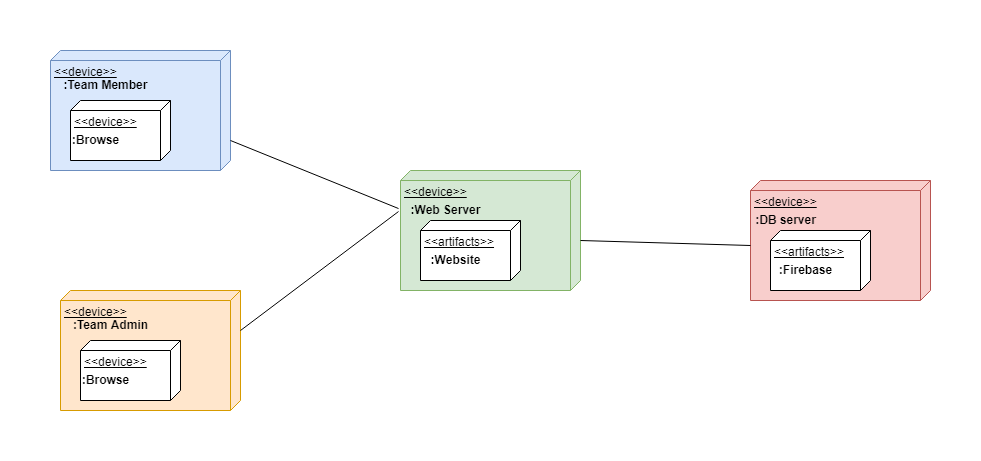

The diagram above was exported from draw.io. Its source (the exported page's mxGraphModel, read from the mxfile embedded in the PNG):
<mxGraphModel dx="1695" dy="450" grid="1" gridSize="10" guides="1" tooltips="1" connect="1" arrows="1" fold="1" page="1" pageScale="1" pageWidth="827" pageHeight="1169" math="0" shadow="0">
  <root>
    <mxCell id="0" />
    <mxCell id="1" parent="0" />
    <mxCell id="wkX27gO3nMAc1mWx2rNj-2" value="&amp;lt;&amp;lt;device&amp;gt;&amp;gt;&lt;br&gt;" style="verticalAlign=top;align=left;spacingTop=8;spacingLeft=2;spacingRight=12;shape=cube;size=10;direction=south;fontStyle=4;html=1;fillColor=#dae8fc;strokeColor=#6c8ebf;" parent="1" vertex="1">
      <mxGeometry x="-190" y="100" width="180" height="120" as="geometry" />
    </mxCell>
    <mxCell id="wkX27gO3nMAc1mWx2rNj-3" value="&amp;lt;&amp;lt;device&amp;gt;&amp;gt;" style="verticalAlign=top;align=left;spacingTop=8;spacingLeft=2;spacingRight=12;shape=cube;size=10;direction=south;fontStyle=4;html=1;fillColor=#ffe6cc;strokeColor=#d79b00;" parent="1" vertex="1">
      <mxGeometry x="-180" y="340" width="180" height="120" as="geometry" />
    </mxCell>
    <mxCell id="wkX27gO3nMAc1mWx2rNj-4" value="&amp;lt;&amp;lt;device&amp;gt;&amp;gt;" style="verticalAlign=top;align=left;spacingTop=8;spacingLeft=2;spacingRight=12;shape=cube;size=10;direction=south;fontStyle=4;html=1;fillColor=#d5e8d4;strokeColor=#82b366;" parent="1" vertex="1">
      <mxGeometry x="160" y="220" width="180" height="120" as="geometry" />
    </mxCell>
    <mxCell id="wkX27gO3nMAc1mWx2rNj-5" value="&amp;lt;&amp;lt;device&amp;gt;&amp;gt;" style="verticalAlign=top;align=left;spacingTop=8;spacingLeft=2;spacingRight=12;shape=cube;size=10;direction=south;fontStyle=4;html=1;fillColor=#f8cecc;strokeColor=#b85450;" parent="1" vertex="1">
      <mxGeometry x="510" y="230" width="180" height="120" as="geometry" />
    </mxCell>
    <mxCell id="wkX27gO3nMAc1mWx2rNj-6" value="" style="endArrow=none;endFill=0;endSize=12;html=1;rounded=0;entryX=0;entryY=0;entryDx=65;entryDy=180;entryPerimeter=0;" parent="1" target="wkX27gO3nMAc1mWx2rNj-5" edge="1">
      <mxGeometry width="160" relative="1" as="geometry">
        <mxPoint x="340" y="290" as="sourcePoint" />
        <mxPoint x="500" y="290" as="targetPoint" />
      </mxGeometry>
    </mxCell>
    <mxCell id="wkX27gO3nMAc1mWx2rNj-7" value="" style="endArrow=none;endFill=0;endSize=12;html=1;rounded=0;entryX=0.317;entryY=1.011;entryDx=0;entryDy=0;entryPerimeter=0;" parent="1" target="wkX27gO3nMAc1mWx2rNj-4" edge="1">
      <mxGeometry width="160" relative="1" as="geometry">
        <mxPoint x="-10" y="190" as="sourcePoint" />
        <mxPoint x="160" y="195" as="targetPoint" />
      </mxGeometry>
    </mxCell>
    <mxCell id="wkX27gO3nMAc1mWx2rNj-8" value="" style="endArrow=none;endFill=0;endSize=12;html=1;rounded=0;entryX=0.342;entryY=1.011;entryDx=0;entryDy=0;entryPerimeter=0;" parent="1" target="wkX27gO3nMAc1mWx2rNj-4" edge="1">
      <mxGeometry width="160" relative="1" as="geometry">
        <mxPoint y="380" as="sourcePoint" />
        <mxPoint x="170" y="385" as="targetPoint" />
      </mxGeometry>
    </mxCell>
    <mxCell id="wkX27gO3nMAc1mWx2rNj-9" value="&amp;lt;&amp;lt;device&amp;gt;&amp;gt;" style="verticalAlign=top;align=left;spacingTop=8;spacingLeft=2;spacingRight=12;shape=cube;size=10;direction=south;fontStyle=4;html=1;" parent="1" vertex="1">
      <mxGeometry x="-170" y="150" width="100" height="60" as="geometry" />
    </mxCell>
    <mxCell id="wkX27gO3nMAc1mWx2rNj-10" value="&lt;b&gt;:Team Member&lt;/b&gt;" style="text;html=1;resizable=0;autosize=1;align=center;verticalAlign=middle;points=[];fillColor=none;strokeColor=none;rounded=0;" parent="1" vertex="1">
      <mxGeometry x="-190" y="120" width="110" height="30" as="geometry" />
    </mxCell>
    <mxCell id="wkX27gO3nMAc1mWx2rNj-11" value="&lt;b&gt;:Browse&lt;/b&gt;" style="text;html=1;resizable=0;autosize=1;align=center;verticalAlign=middle;points=[];fillColor=none;strokeColor=none;rounded=0;" parent="1" vertex="1">
      <mxGeometry x="-175" y="180" width="60" height="20" as="geometry" />
    </mxCell>
    <mxCell id="wkX27gO3nMAc1mWx2rNj-12" value="&amp;lt;&amp;lt;device&amp;gt;&amp;gt;" style="verticalAlign=top;align=left;spacingTop=8;spacingLeft=2;spacingRight=12;shape=cube;size=10;direction=south;fontStyle=4;html=1;" parent="1" vertex="1">
      <mxGeometry x="-160" y="390" width="100" height="60" as="geometry" />
    </mxCell>
    <mxCell id="wkX27gO3nMAc1mWx2rNj-13" value="&amp;lt;&amp;lt;artifacts&amp;gt;&amp;gt;" style="verticalAlign=top;align=left;spacingTop=8;spacingLeft=2;spacingRight=12;shape=cube;size=10;direction=south;fontStyle=4;html=1;" parent="1" vertex="1">
      <mxGeometry x="180" y="270" width="100" height="60" as="geometry" />
    </mxCell>
    <mxCell id="wkX27gO3nMAc1mWx2rNj-14" value="&amp;lt;&amp;lt;artifacts&amp;gt;&amp;gt;" style="verticalAlign=top;align=left;spacingTop=8;spacingLeft=2;spacingRight=12;shape=cube;size=10;direction=south;fontStyle=4;html=1;" parent="1" vertex="1">
      <mxGeometry x="530" y="280" width="100" height="60" as="geometry" />
    </mxCell>
    <mxCell id="wkX27gO3nMAc1mWx2rNj-15" value="&lt;b&gt;:Browse&lt;/b&gt;" style="text;html=1;resizable=0;autosize=1;align=center;verticalAlign=middle;points=[];fillColor=none;strokeColor=none;rounded=0;" parent="1" vertex="1">
      <mxGeometry x="-165" y="420" width="60" height="20" as="geometry" />
    </mxCell>
    <mxCell id="wkX27gO3nMAc1mWx2rNj-16" value="&lt;b&gt;:Team Admin&lt;/b&gt;" style="text;html=1;resizable=0;autosize=1;align=center;verticalAlign=middle;points=[];fillColor=none;strokeColor=none;rounded=0;" parent="1" vertex="1">
      <mxGeometry x="-180" y="360" width="100" height="30" as="geometry" />
    </mxCell>
    <mxCell id="wkX27gO3nMAc1mWx2rNj-17" value="&lt;b&gt;:Web Server&lt;/b&gt;" style="text;html=1;resizable=0;autosize=1;align=center;verticalAlign=middle;points=[];fillColor=none;strokeColor=none;rounded=0;" parent="1" vertex="1">
      <mxGeometry x="160" y="250" width="90" height="20" as="geometry" />
    </mxCell>
    <mxCell id="wkX27gO3nMAc1mWx2rNj-18" value="&lt;b&gt;:Website&lt;/b&gt;" style="text;html=1;resizable=0;autosize=1;align=center;verticalAlign=middle;points=[];fillColor=none;strokeColor=none;rounded=0;" parent="1" vertex="1">
      <mxGeometry x="180" y="300" width="70" height="20" as="geometry" />
    </mxCell>
    <mxCell id="wkX27gO3nMAc1mWx2rNj-19" value="&lt;b&gt;:DB server&lt;/b&gt;" style="text;html=1;resizable=0;autosize=1;align=center;verticalAlign=middle;points=[];fillColor=none;strokeColor=none;rounded=0;" parent="1" vertex="1">
      <mxGeometry x="510" y="260" width="70" height="20" as="geometry" />
    </mxCell>
    <mxCell id="wkX27gO3nMAc1mWx2rNj-20" value="&lt;b&gt;:Firebase&lt;/b&gt;" style="text;html=1;resizable=0;autosize=1;align=center;verticalAlign=middle;points=[];fillColor=none;strokeColor=none;rounded=0;" parent="1" vertex="1">
      <mxGeometry x="530" y="310" width="70" height="20" as="geometry" />
    </mxCell>
  </root>
</mxGraphModel>